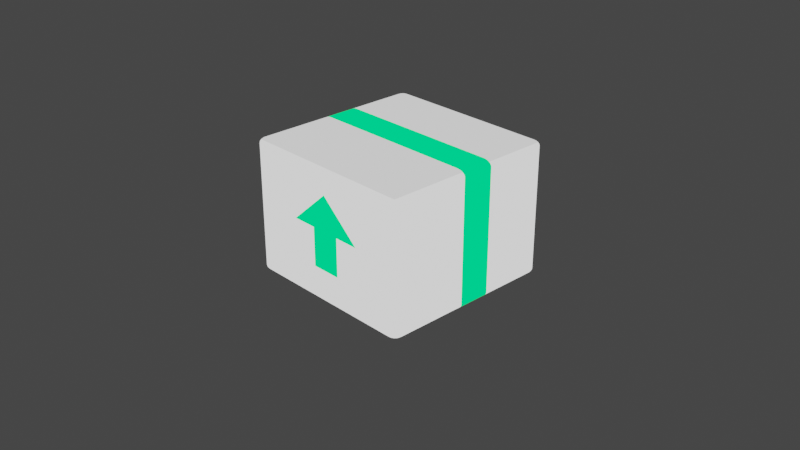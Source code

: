 # Source: elevate.blend  (saved by Blender 2.80.75; exported with 4.5.12 LTS)
import bpy
from mathutils import Matrix  # noqa: F401  (used for matrix-valued properties, if any)

bpy.ops.wm.read_factory_settings(use_empty=True)
scene = bpy.context.scene
scene.name = 'Scene'

# ---- collections
col_collection = bpy.data.collections.new('Collection'); scene.collection.children.link(col_collection)

# ---- materials (node trees are filled in below, after node groups)
mat_side = bpy.data.materials.new('side')
mat_side.alpha_threshold = 0.0
mat_side.use_transparent_shadow = False
mat_side.diffuse_color = (0.8, 0.4693, 0.03482, 1.0)
mat_side.line_color = (0.0, 0.0, 0.0, 1.0)
mat_top = bpy.data.materials.new('top')
mat_top.use_transparent_shadow = False
mat_right = bpy.data.materials.new('right')
mat_right.use_transparent_shadow = False
mat_detail = bpy.data.materials.new('Detail')
mat_detail.use_transparent_shadow = False
mat_detail_light = bpy.data.materials.new('Detail light')
mat_detail_light.use_transparent_shadow = False
mat_detail_drak = bpy.data.materials.new('Detail drak')
mat_detail_drak.use_transparent_shadow = False

# ---- material node trees
mat_side.use_nodes = True; mat_side.node_tree.nodes.clear()
_N = mat_side.node_tree.nodes; _L = mat_side.node_tree.links
n0 = _N.new('ShaderNodeOutputMaterial'); n0.name = 'Material Output'; n0.location = (300, 300)
n1 = _N.new('ShaderNodeEmission'); n1.name = 'Emission'; n1.location = (10, 300)
_L.new(n1.outputs[0], n0.inputs[0])
n0.is_active_output = True
mat_top.use_nodes = True; mat_top.node_tree.nodes.clear()
_N = mat_top.node_tree.nodes; _L = mat_top.node_tree.links
n0 = _N.new('ShaderNodeOutputMaterial'); n0.name = 'Material Output'; n0.location = (300, 300)
n1 = _N.new('ShaderNodeEmission'); n1.name = 'Emission'; n1.location = (10, 300)
n1.inputs[0].default_value = (0.814, 0.814, 0.814, 1.0)
_L.new(n1.outputs[0], n0.inputs[0])
n0.is_active_output = True
mat_right.use_nodes = True; mat_right.node_tree.nodes.clear()
_N = mat_right.node_tree.nodes; _L = mat_right.node_tree.links
n0 = _N.new('ShaderNodeOutputMaterial'); n0.name = 'Material Output'; n0.location = (300, 300)
n1 = _N.new('ShaderNodeEmission'); n1.name = 'Emission'; n1.location = (10, 300)
_L.new(n1.outputs[0], n0.inputs[0])
n0.is_active_output = True
mat_detail.use_nodes = True; mat_detail.node_tree.nodes.clear()
_N = mat_detail.node_tree.nodes; _L = mat_detail.node_tree.links
n0 = _N.new('ShaderNodeOutputMaterial'); n0.name = 'Material Output'; n0.location = (300, 300)
n1 = _N.new('ShaderNodeEmission'); n1.name = 'Emission'; n1.location = (10, 300)
n1.inputs[0].default_value = (0.0, 1.0, 0.2443, 1.0)
_L.new(n1.outputs[0], n0.inputs[0])
n0.is_active_output = True
mat_detail_light.use_nodes = True; mat_detail_light.node_tree.nodes.clear()
_N = mat_detail_light.node_tree.nodes; _L = mat_detail_light.node_tree.links
n0 = _N.new('ShaderNodeOutputMaterial'); n0.name = 'Material Output'; n0.location = (300, 300)
n1 = _N.new('ShaderNodeEmission'); n1.name = 'Emission'; n1.location = (10, 300)
n1.inputs[0].default_value = (0.1786, 1.0, 0.2463, 1.0)
_L.new(n1.outputs[0], n0.inputs[0])
n0.is_active_output = True
mat_detail_drak.use_nodes = True; mat_detail_drak.node_tree.nodes.clear()
_N = mat_detail_drak.node_tree.nodes; _L = mat_detail_drak.node_tree.links
n0 = _N.new('ShaderNodeOutputMaterial'); n0.name = 'Material Output'; n0.location = (300, 300)
n1 = _N.new('ShaderNodeEmission'); n1.name = 'Emission'; n1.location = (10, 300)
n1.inputs[0].default_value = (0.0, 1.0, 0.3819, 1.0)
_L.new(n1.outputs[0], n0.inputs[0])
n0.is_active_output = True

# ---- world
world_world = bpy.data.worlds.new('World'); scene.world = world_world
world_world.use_nodes = True; world_world.node_tree.nodes.clear()
_N = world_world.node_tree.nodes; _L = world_world.node_tree.links
n0 = _N.new('ShaderNodeOutputWorld'); n0.name = 'World Output'; n0.location = (300, 300)
n1 = _N.new('ShaderNodeBackground'); n1.name = 'Background'; n1.location = (10, 300)
n1.inputs[0].default_value = (0.05088, 0.05088, 0.05088, 1.0)
_L.new(n1.outputs[0], n0.inputs[0])
n0.is_active_output = True
world_world.color = (0.05088, 0.05088, 0.05088)
world_world.use_sun_shadow = False
world_world.sun_shadow_jitter_overblur = 0.0

# ---- cameras
cam_camera = bpy.data.cameras.new('Camera')
cam_camera.clip_end = 100.0
cam_camera.ortho_scale = 7.314

# ---- lights
light_light = bpy.data.lights.new('Light', 'POINT')
light_light.transmission_factor = 0.0
light_light.energy = 1000.0
light_light.shadow_soft_size = 0.1
light_light.shadow_maximum_resolution = 0.006
light_light.use_absolute_resolution = True

# ---- meshes
me_cube = bpy.data.meshes.new('Cube')
me_cube.from_pydata([(1.0, 1.0, 1.47), (1.0, 1.0, -1.0), (1.0, -1.0, 1.47), (1.0, -1.0, -1.0), (-1.0, 1.0, 1.47), (-1.0, 1.0, -1.0), (-1.0, -1.0, 1.47), (-1.0, -1.0, -1.0), (-1.0, -0.1137, -1.0), (1.0, -0.1137, 1.47), (-1.0, -0.1137, 1.47), (1.0, -0.1137, -1.0), (-1.0, 0.2417, 1.47), (1.0, 0.2417, -1.0), (-1.0, 0.2417, -1.0), (1.0, 0.2417, 1.47)], [], [(9, 10, 6, 2), (3, 2, 6, 7), (14, 12, 4, 5), (8, 11, 3, 7), (11, 9, 2, 3), (5, 4, 0, 1), (13, 15, 9, 11), (14, 13, 11, 8), (7, 6, 10, 8), (15, 12, 10, 9), (0, 4, 12, 15), (5, 1, 13, 14), (1, 0, 15, 13), (8, 10, 12, 14)])
me_cube.polygons.foreach_set('material_index', [1, 0, 0, 0, 2, 0, 3, 0, 0, 3, 1, 0, 2, 0])
_uv = me_cube.uv_layers.new(name='UVMap')
_uv.uv.foreach_set('vector', [0.375, 0.1392, 0.625, 0.1392, 0.625, 0.25, 0.375, 0.25, 0.375, 0.25, 0.625, 0.25, 0.625, 0.5, 0.375, 0.5, 0.375, 0.6552, 0.625, 0.6552, 0.625, 0.75, 0.375, 0.75, 0.375, 0.8892, 0.625, 0.8892, 0.625, 1.0, 0.375, 1.0, 0.125, 0.6392, 0.375, 0.6392, 0.375, 0.75, 0.125, 0.75, 0.625, 0.5, 0.875, 0.5, 0.875, 0.75, 0.625, 0.75, 0.125, 0.5948, 0.375, 0.5948, 0.375, 0.6392, 0.125, 0.6392, 0.375, 0.8448, 0.625, 0.8448, 0.625, 0.8892, 0.375, 0.8892, 0.375, 0.5, 0.625, 0.5, 0.625, 0.6108, 0.375, 0.6108, 0.375, 0.09479, 0.625, 0.09479, 0.625, 0.1392, 0.375, 0.1392, 0.375, 0.0, 0.625, 0.0, 0.625, 0.09479, 0.375, 0.09479, 0.375, 0.75, 0.625, 0.75, 0.625, 0.8448, 0.375, 0.8448, 0.125, 0.5, 0.375, 0.5, 0.375, 0.5948, 0.125, 0.5948, 0.375, 0.6108, 0.625, 0.6108, 0.625, 0.6552, 0.375, 0.6552])
me_cube.materials.append(mat_side)
me_cube.materials.append(mat_top)
me_cube.materials.append(mat_right)
me_cube.materials.append(mat_detail)
me_cube.materials.append(mat_detail_light)
me_cube.materials.append(mat_detail_drak)
me_cube.use_remesh_preserve_volume = False
me_cube.use_remesh_preserve_attributes = False
me_cube.use_mirror_vertex_groups = False
me_cube.update()
me_plane = bpy.data.meshes.new('Plane')
me_plane.from_pydata([(-0.101, -0.101, 0.0), (0.101, -0.101, 0.0), (-0.101, 0.1573, -2.461e-09), (0.101, 0.1573, -2.461e-09), (0.0, 0.3938, -1.28e-08), (-0.2674, 0.1573, -2.461e-09), (0.2674, 0.1573, -2.461e-09)], [], [(0, 1, 3, 2), (2, 3, 4), (4, 3, 6), (2, 4, 5)])
_uv = me_plane.uv_layers.new(name='UVMap')
_uv.uv.foreach_set('vector', [0.0, 0.0, 1.0, 0.0, 1.0, 1.0, 0.0, 1.0, 0.0, 1.0, 1.0, 1.0, 0.0, 1.0, 1.0, 1.0, 1.0, 1.0, 1.0, 1.0, 0.0, 1.0, 0.0, 1.0, 0.0, 1.0])
me_plane.materials.append(mat_detail)
me_plane.use_remesh_preserve_volume = False
me_plane.use_remesh_preserve_attributes = False
me_plane.use_mirror_vertex_groups = False
me_plane.update()

# ---- objects
ob_cube = bpy.data.objects.new('Cube', me_cube)
ob_light = bpy.data.objects.new('Light', light_light)
ob_camera = bpy.data.objects.new('Camera', cam_camera)
ob_plane = bpy.data.objects.new('Plane', me_plane)

# ---- transforms, parenting, visibility, modifiers, constraints
ob_cube.location = (0.0, 0.0, 0.0)
ob_cube.scale = (1.0, 1.0, 0.5954)
ob_cube.lock_rotations_4d = False
ob_cube.empty_display_type = 'ARROWS'
ob_cube.lineart.crease_threshold = 0.0
_m = ob_cube.modifiers.new('Bevel', 'BEVEL')
_m.segments = 6
_m.limit_method = 'NONE'
ob_light.location = (4.076, 1.005, 5.904)
ob_light.rotation_euler = (0.6503, 0.05522, 1.866)
ob_light.lock_rotations_4d = False
ob_light.empty_display_type = 'ARROWS'
ob_light.color = (0.0, 0.0, 0.0, 0.0)
ob_light.lineart.crease_threshold = 0.0
ob_camera.location = (7.359, -6.926, 4.958)
ob_camera.rotation_euler = (1.109, 0.0, 0.8149)
ob_camera.lock_rotations_4d = False
ob_camera.empty_display_type = 'ARROWS'
ob_camera.color = (0.0, 0.0, 0.0, 0.0)
ob_camera.display_type = 'WIRE'
ob_camera.lineart.crease_threshold = 0.0
ob_plane.location = (0.04142, -1.005, -0.05064)
ob_plane.rotation_euler = (1.571, -0.0, 0.0)
ob_plane.scale = (1.637, 1.637, 1.637)
ob_plane.lineart.crease_threshold = 0.0

# ---- collection membership
col_collection.objects.link(ob_cube)
col_collection.objects.link(ob_light)
col_collection.objects.link(ob_camera)
col_collection.objects.link(ob_plane)

# ---- scene / render settings (as saved in the file)
scene.camera = ob_camera
scene.frame_start = 1; scene.frame_end = 250; scene.frame_set(1)
scene.render.engine = 'BLENDER_EEVEE_NEXT'
scene.render.use_freestyle = True
scene.render.line_thickness = 5.0
scene.cycles.use_denoising = False
scene.cycles.samples = 128
scene.cycles.sampling_pattern = 'TABULATED_SOBOL'
scene.cycles.use_adaptive_sampling = False
scene.cycles.use_light_tree = False
scene.view_settings.view_transform = 'Filmic'
bpy.context.view_layer.update()

